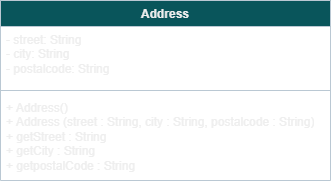

The diagram above was exported from draw.io. Its source (the exported page's mxGraphModel, read from the mxfile embedded in the PNG):
<mxGraphModel dx="566" dy="329" grid="1" gridSize="10" guides="1" tooltips="1" connect="1" arrows="1" fold="1" page="1" pageScale="1" pageWidth="827" pageHeight="1169" math="0" shadow="0">
  <root>
    <mxCell id="0" />
    <mxCell id="1" parent="0" />
    <mxCell id="V5CIWw7PwjsZ8A6yTX9O-1" parent="1" style="swimlane;fontStyle=1;align=center;verticalAlign=top;childLayout=stackLayout;horizontal=1;startSize=26;horizontalStack=0;resizeParent=1;resizeParentMax=0;resizeLast=0;collapsible=1;marginBottom=0;whiteSpace=wrap;html=1;strokeColor=#BAC8D3;fontColor=#EEEEEE;fillColor=#09555B;labelBackgroundColor=none;" value="Address" vertex="1">
      <mxGeometry height="180" width="330" x="249" y="300" as="geometry" />
    </mxCell>
    <mxCell id="V5CIWw7PwjsZ8A6yTX9O-2" parent="V5CIWw7PwjsZ8A6yTX9O-1" style="text;strokeColor=none;fillColor=none;align=left;verticalAlign=top;spacingLeft=4;spacingRight=4;overflow=hidden;rotatable=0;points=[[0,0.5],[1,0.5]];portConstraint=eastwest;whiteSpace=wrap;html=1;fontColor=#EEEEEE;labelBackgroundColor=none;" value="- street: String&lt;div&gt;- city: String&lt;/div&gt;&lt;div&gt;- postalcode: String&lt;/div&gt;" vertex="1">
      <mxGeometry height="60" width="330" y="26" as="geometry" />
    </mxCell>
    <mxCell id="V5CIWw7PwjsZ8A6yTX9O-3" parent="V5CIWw7PwjsZ8A6yTX9O-1" style="line;strokeWidth=1;fillColor=none;align=left;verticalAlign=middle;spacingTop=-1;spacingLeft=3;spacingRight=3;rotatable=0;labelPosition=right;points=[];portConstraint=eastwest;strokeColor=#BAC8D3;labelPerimeter=1;fontColor=#EEEEEE;labelBackgroundColor=none;" value="" vertex="1">
      <mxGeometry height="8" width="330" y="86" as="geometry" />
    </mxCell>
    <mxCell id="V5CIWw7PwjsZ8A6yTX9O-4" parent="V5CIWw7PwjsZ8A6yTX9O-1" style="text;strokeColor=none;fillColor=none;align=left;verticalAlign=top;spacingLeft=4;spacingRight=4;overflow=hidden;rotatable=0;points=[[0,0.5],[1,0.5]];portConstraint=eastwest;whiteSpace=wrap;html=1;fontColor=#EEEEEE;labelBackgroundColor=none;" value="+ Address()&lt;div&gt;+ Address (street : String, city : String, postalcode : String)&lt;/div&gt;&lt;div&gt;+ getStreet : String&lt;/div&gt;&lt;div&gt;+ getCity : String&lt;/div&gt;&lt;div&gt;+ getpostalCode : String&lt;/div&gt;" vertex="1">
      <mxGeometry height="86" width="330" y="94" as="geometry" />
    </mxCell>
  </root>
</mxGraphModel>